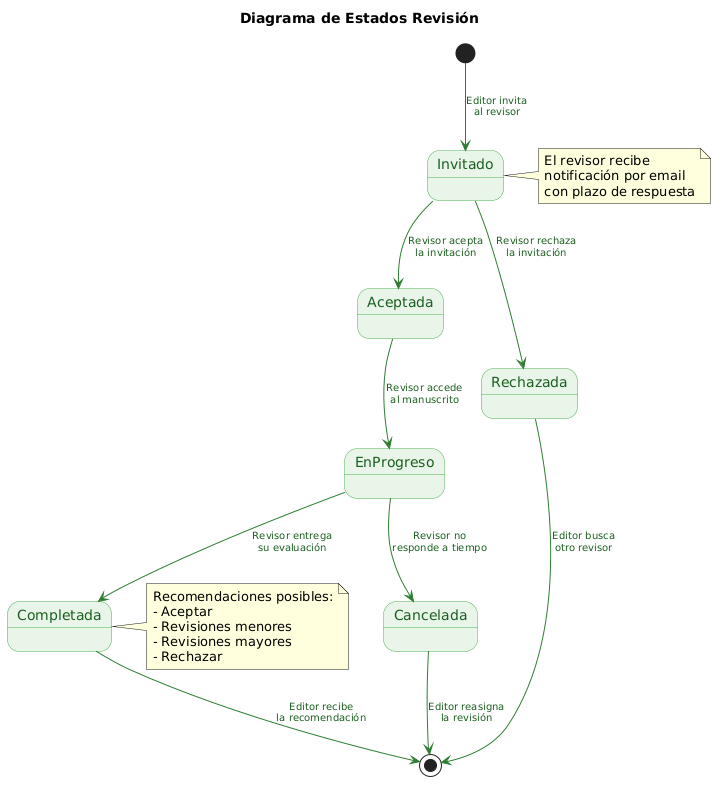

The diagram above was rendered by PlantUML. Its source (embedded in the PNG):
@startuml
skinparam backgroundColor #FFFFFF
skinparam state {
    BackgroundColor #E8F5E9
    BorderColor #4CAF50
    StartColor #2E7D32
    EndColor #2E7D32
    FontColor #1B5E20
}
skinparam arrow {
    Color #2E7D32
    FontColor #1B5E20
    FontSize 10
}
title Diagrama de Estados Revisión

[*] --> Invitado : Editor invita\nal revisor

Invitado --> Aceptada : Revisor acepta\nla invitación

Invitado --> Rechazada : Revisor rechaza\nla invitación

Rechazada --> [*] : Editor busca\notro revisor

Aceptada --> EnProgreso : Revisor accede\nal manuscrito

EnProgreso --> Completada : Revisor entrega\nsu evaluación

Completada --> [*] : Editor recibe\nla recomendación

EnProgreso --> Cancelada : Revisor no\nresponde a tiempo

Cancelada --> [*] : Editor reasigna\nla revisión

note right of Completada
  Recomendaciones posibles:
  - Aceptar
  - Revisiones menores
  - Revisiones mayores
  - Rechazar
end note

note right of Invitado
  El revisor recibe
  notificación por email
  con plazo de respuesta
end note
@enduml